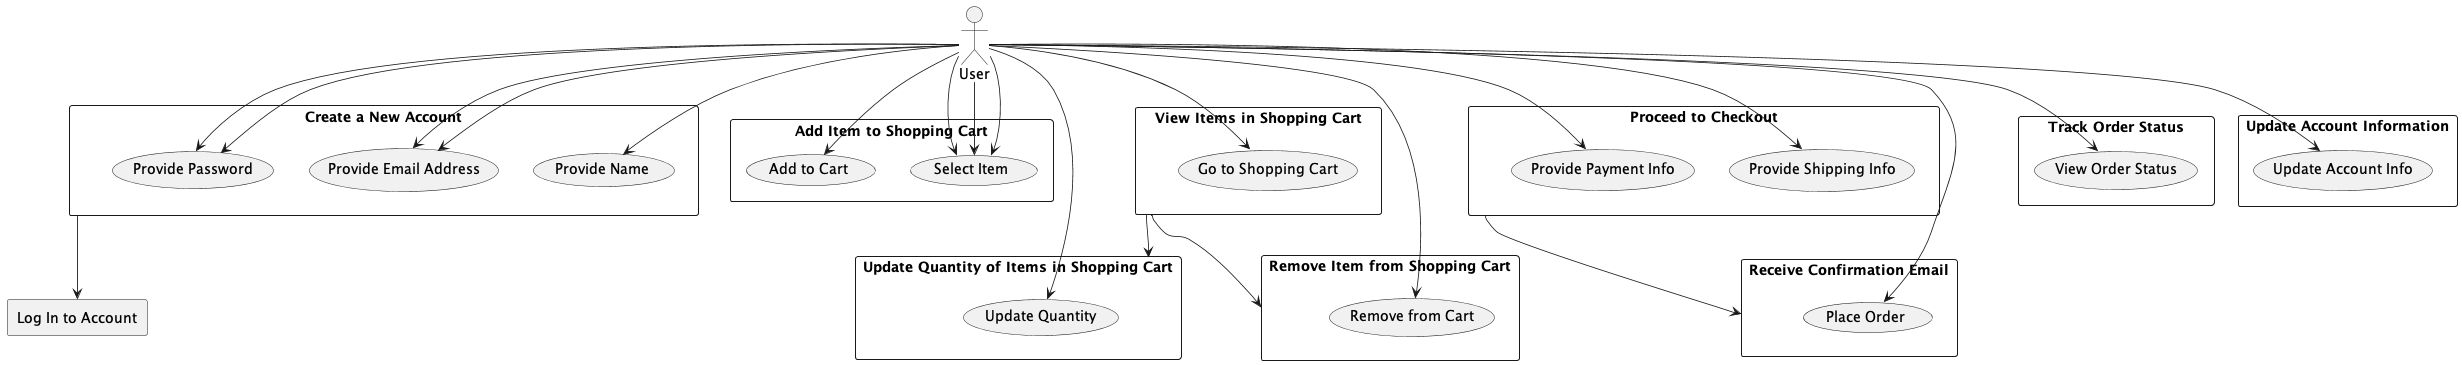

The diagram above was rendered by PlantUML. Its source (embedded in the PNG):
@startuml

skinparam arrowThickness 0.8
skinparam shadowing false

actor User as u
rectangle "Create a New Account" as createAccount {
  u --> (Provide Name)
  u --> (Provide Email Address)
  u --> (Provide Password)
}

rectangle "Log In to Account" as logIn {
  u --> (Provide Email Address)
  u --> (Provide Password)
}

rectangle "Add Item to Shopping Cart" as addToCart {
  u --> (Select Item)
  u --> (Add to Cart)
}

rectangle "View Items in Shopping Cart" as viewCart {
  u --> (Go to Shopping Cart)
}

rectangle "Update Quantity of Items in Shopping Cart" as updateQuantity {
  u --> (Select Item)
  u --> (Update Quantity)
}

rectangle "Remove Item from Shopping Cart" as removeFromCart {
  u --> (Select Item)
  u --> (Remove from Cart)
}

rectangle "Proceed to Checkout" as checkout {
  u --> (Provide Shipping Info)
  u --> (Provide Payment Info)
}

rectangle "Receive Confirmation Email" as confirmEmail {
  u --> (Place Order)
}

rectangle "Track Order Status" as trackOrder {
  u --> (View Order Status)
}

rectangle "Update Account Information" as updateAccount {
  u --> (Update Account Info)
}

createAccount --> logIn
viewCart --> updateQuantity
viewCart --> removeFromCart
checkout --> confirmEmail

@enduml